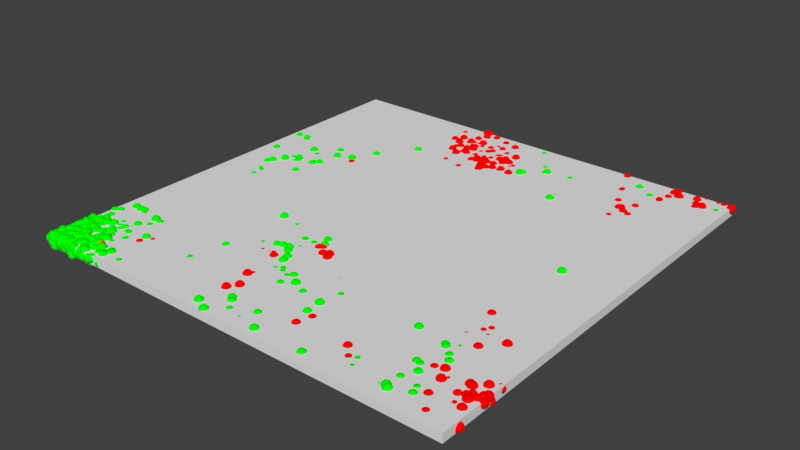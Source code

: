 # Source: LotkaVolterra_DiffusionLimited_Ex_24_6_3_2.blend  (saved by Blender 2.78.0; exported with 4.5.12 LTS)
import bpy
from mathutils import Matrix  # noqa: F401  (used for matrix-valued properties, if any)

bpy.ops.wm.read_factory_settings(use_empty=True)
scene = bpy.context.scene
scene.name = 'Scene'

# ---- collections
col_collection_1 = bpy.data.collections.new('Collection 1'); scene.collection.children.link(col_collection_1)

# ---- materials (node trees are filled in below, after node groups)
mat_mol_w_mat = bpy.data.materials.new('mol_W_mat')
mat_mol_w_mat.alpha_threshold = 0.0
mat_mol_w_mat.use_transparent_shadow = False
mat_mol_w_mat.diffuse_color = (0.0, 1.0, 0.0, 1.0)
mat_mol_w_mat.roughness = 0.5
mat_mol_s_mat = bpy.data.materials.new('mol_S_mat')
mat_mol_s_mat.alpha_threshold = 0.0
mat_mol_s_mat.use_transparent_shadow = False
mat_mol_s_mat.diffuse_color = (1.0, 0.0, 0.0, 1.0)
mat_mol_s_mat.roughness = 0.5

# ---- material node trees

# ---- world
world_world = bpy.data.worlds.new('World'); scene.world = world_world
world_world.color = (0.05088, 0.05088, 0.05088)
world_world.use_sun_shadow = False
world_world.sun_shadow_jitter_overblur = 0.0
world_world.cycles.sampling_method = 'MANUAL'

# ---- meshes
me_mol_w_pos = bpy.data.meshes.new('mol_W_pos')
me_mol_w_pos.from_pydata([(-0.1022, 0.156, 0.003452), (0.2393, 0.2312, 0.001293), (0.1859, 0.01628, 0.004697), (-0.192, -0.1701, 0.001712), (0.06526, -0.226, -0.003702), (0.008489, -0.1682, -0.001319), (-0.1082, -0.1207, -0.001939), (0.09189, -0.2389, 0.003399), (0.05333, -0.148, 0.001493), (-0.158, 0.07919, 0.0005634), (0.0303, 0.2466, -0.0003998), (0.04749, 0.1969, 0.00143), (0.06062, 0.2302, -0.0007653), (-0.1742, 0.05321, 0.001186), (-0.2178, 0.08219, -0.001094), (-0.1518, 0.0587, -0.003445), (-0.1077, -0.1891, 0.001463), (0.1684, 0.2192, 0.001996), (-0.1954, 0.07648, 0.004252), (-0.2092, 0.008627, -0.0033), (-0.2168, 0.006791, -0.003017), (-0.09834, -0.06969, 0.004775), (-0.1528, 0.08385, 0.0002911), (-0.1852, 0.06791, -0.00236), (-0.0758, -0.1219, 0.0008152), (0.01775, -0.2187, 0.002662), (0.05065, 0.1984, 0.004286), (-0.2204, 0.06588, -0.002178), (-0.1595, 0.07473, -0.003289), (-0.2198, 0.03061, -0.003674), (0.2014, -0.2401, -0.004675), (-0.1818, 0.1152, -0.001562), (-0.1708, 0.0959, 0.002813), (0.04925, -0.1721, 0.004635), (0.07827, 0.2023, 0.001558), (0.2002, -0.2241, 0.002506), (-0.1686, 0.1185, -0.003438), (-0.07513, -0.1743, -0.001214), (-0.07356, -0.1306, -0.001687), (-0.09733, -0.1052, -0.002219), (-0.05409, -0.1107, 0.0002636), (0.02297, -0.167, 0.002373), (-0.07611, -0.07353, 0.0009267), (-0.1855, 0.07089, 0.001334), (-0.1314, 0.1148, 0.003515), (0.1431, -0.146, 0.003916), (-0.2411, 0.09921, 0.0031), (-0.2189, 0.04086, 0.0001799), (-0.1928, 0.1118, -0.004268), (-0.001376, -0.1407, -0.0004492), (-0.1141, -0.1527, -3.197e-05), (-0.219, 0.09538, -0.004666), (-0.2336, 0.06862, -0.0004231), (-0.07118, -0.1209, -5.138e-05), (-0.2292, 0.09952, 0.002968), (0.2118, -0.2279, 0.0001206), (0.1928, -0.2035, -0.004768), (-0.1772, -0.008477, -0.004024), (-0.2147, 0.02878, -0.004863), (-0.2003, 0.04816, 0.001396), (-0.1905, 0.04347, 0.003257), (0.01647, -0.189, -0.0007553), (-0.2129, 0.08082, -0.002167), (0.1309, -0.217, -0.0006787), (-0.2041, 0.03696, 0.004971), (0.1709, -0.2315, 0.0004167), (-0.2156, 0.01987, 0.003333), (-0.1921, 0.04821, 0.004446), (0.1779, -0.2129, 0.001985), (0.1804, -0.2323, 0.004355), (0.04066, 0.21, 0.001229), (-0.2086, 0.002431, 0.001073), (-0.1625, 0.08097, 0.004094), (-0.2087, 0.09244, -0.001381), (-0.1327, 0.03992, -0.003175), (0.197, -0.2153, 0.001441), (-0.2253, 0.09523, 0.001761), (-0.2149, 0.01061, -0.002771), (0.1776, -0.2302, 0.004705), (0.1429, -0.2405, 0.0001295), (-0.2179, 0.009311, -0.003954), (0.01817, 0.2426, 0.00166), (-0.2216, 0.03245, -0.001724), (0.004723, -0.2447, -0.00165), (0.02965, 0.1808, 0.003002), (0.203, -0.1919, 0.0004684), (0.1882, -0.1782, -0.0001288), (-0.01505, -0.2191, 0.003197), (-0.0007538, -0.1752, -0.001073), (-0.2358, 0.05485, 0.003286), (-0.04089, -0.1491, -0.003712), (0.004223, -0.2348, -0.003945), (-0.1478, 0.1243, -0.004521), (-0.01872, -0.2154, 0.003655), (-0.1448, 0.0869, 0.004869), (-0.2172, -0.1684, -0.004351), (0.152, -0.1914, -0.002334), (-0.2223, -0.002332, -0.004951), (0.2106, -0.225, -0.004304), (-0.2244, -0.1947, 0.003155), (-0.2039, -0.01334, 0.001627), (-0.2227, -0.1716, -0.002568), (-0.1951, 0.02473, -0.004884), (-0.1909, 0.04507, 0.0002646), (-0.1712, 0.04795, 0.00339), (0.1742, -0.1873, 0.002658), (-0.1342, 0.09957, -0.004148), (-0.03499, -0.1674, -0.002308), (-0.006838, -0.2297, 0.00165), (-0.0271, -0.1762, -0.004306), (0.007898, -0.1605, 0.004616), (-0.004739, -0.1681, 0.002186), (-0.166, 0.0546, 0.003819), (-0.009361, -0.1547, 0.001301), (0.1796, -0.1501, -0.004396), (-0.09188, -0.1542, -0.001726), (0.1993, -0.172, -0.000182), (0.1793, -0.1614, -0.0006329), (-0.0697, -0.09586, 0.00012), (0.06118, 0.179, -0.002091), (-0.2225, -0.1651, -0.002957), (-0.2082, -0.1823, -0.004094), (-0.2163, -0.21, 0.003098), (-0.2014, -0.1779, 0.003414), (-0.03828, -0.2381, 0.0048), (0.009378, -0.1405, -0.001146), (-0.01887, -0.15, -0.003731), (-0.2124, 0.0254, 0.004197), (0.1739, -0.1884, 0.0009423), (-0.1993, -0.2172, 0.004144), (-0.1882, -0.1599, 0.002379), (-0.004455, -0.1447, -0.0002139), (-0.225, -0.1921, 0.0009735), (-0.00429, -0.1507, 0.003015), (-0.1811, -0.01395, 0.0004046), (-0.2264, -0.1815, -0.0009269), (-0.1956, -0.1592, 0.004842), (-0.2036, -0.001315, 0.001799), (-0.2086, -0.2032, -0.004259), (-0.2149, -0.1903, 0.0009087), (-0.2029, -0.1841, 0.0004538), (-0.2098, -0.1855, -0.004351), (-0.2128, -0.2014, 0.003826), (-0.2081, -0.1948, 0.001675), (-0.2075, -0.205, 0.00414), (-0.1991, -0.2077, -0.001235), (0.185, -0.1987, 0.003142), (-0.2074, -0.2134, -0.002327), (0.1785, -0.1884, 0.002173), (-0.2478, -0.1713, 0.002682), (0.03929, -0.2311, -0.004938), (-0.1183, 0.04794, -0.001133), (-0.2194, -0.185, 0.0001447), (-0.2131, -0.2015, 0.00255), (-0.2243, -0.2224, 0.004748), (-0.2199, -0.2104, -0.004374), (-0.2017, -0.2259, -0.000723), (-0.1984, -0.2281, 0.004858), (-0.1976, -0.1942, 0.001674), (-0.2028, -0.1852, -0.003174), (-0.1943, -0.1951, 0.001981), (-0.2107, -0.236, 0.003951), (-0.195, -0.1931, -0.003471), (-0.232, -0.1917, 0.002654), (-0.2238, -0.2105, -0.004673), (-0.2121, -0.2263, -0.003251), (-0.2051, -0.22, 0.00212), (-0.1997, -0.2179, -0.004983), (-0.194, -0.2013, 0.0003837), (-0.1997, -0.2225, 0.001323), (-0.2046, -0.2178, 0.003037), (-0.222, -0.1918, 0.00414), (-0.2066, -0.1905, 0.003099), (-0.2272, -0.2256, -0.002356), (-0.2218, -0.2058, -0.003564), (-0.2108, -0.2139, -0.001205), (-0.2076, -0.2181, 0.004172), (-0.2301, -0.2211, -0.0005804), (-0.004883, -0.1694, -0.003962), (-0.2388, -0.1892, 0.003955), (-0.2172, -0.1565, 0.001231), (-0.2092, -0.2479, -0.00109), (-0.203, -0.2096, 0.002193), (-0.212, -0.2108, -0.004698), (-0.2169, -0.1862, -0.002647), (-0.1975, -0.2415, -0.0007488), (-0.2282, -0.2173, -0.00332), (-0.2343, -0.2108, 0.003361), (-0.2203, -0.2199, -0.004323), (-0.231, -0.2034, -0.003057), (-0.03879, -0.2253, -0.0015), (-0.2272, -0.233, -0.0009261), (-0.2269, -0.2239, -0.0046), (-0.2368, -0.2026, 0.0006375), (-0.2149, -0.2237, -0.0001186), (-0.2301, -0.2377, -0.0008131), (-0.2031, -0.2321, 0.0006882), (-0.2288, -0.2199, -0.003462), (-0.2198, -0.2345, -0.0007699), (-0.2298, -0.2366, -0.004815), (-0.248, -0.2304, -0.0003055), (-0.2217, -0.2444, 0.0008044), (-0.2162, -0.2396, -0.001679), (-0.2235, -0.2249, -0.001127), (-0.2081, -0.2383, 0.004903), (-0.2138, -0.217, 0.0009745), (-0.2181, -0.2214, -0.004652), (-0.234, -0.2, 0.003704), (-0.2044, -0.2288, -0.003669), (-0.2374, -0.2239, -0.002473), (-0.2187, -0.1902, -0.0009396), (-0.2217, -0.1936, 0.003194), (-0.2375, -0.2092, -0.002841), (-0.2365, -0.2208, 0.002045), (-0.2273, -0.218, 0.00229), (-0.2398, -0.2248, -0.004972), (-0.2091, -0.2341, -0.003582), (-0.2095, -0.2273, 0.0006737), (-0.2197, -0.214, 0.0008147), (-0.2085, -0.2297, -0.004641), (-0.2132, -0.2208, 0.001467), (-0.2147, -0.2224, 0.001009), (-0.2023, -0.2151, 0.004014), (-0.2128, -0.2114, 0.00252), (-0.247, -0.2148, 0.002754), (-0.2357, -0.2375, -0.004197), (-0.2438, -0.2293, -0.0029), (-0.2288, -0.2017, 0.00183), (-0.237, -0.2265, 0.004895), (-0.2243, -0.2256, -0.002514), (-0.2435, -0.1787, -0.004159), (-0.2105, -0.2274, 0.003558), (-0.2459, -0.242, -0.00187), (-0.2214, -0.2391, -0.001727), (-0.2245, -0.2321, 0.0001873), (-0.2165, -0.2314, -0.002608), (-0.214, -0.23, 0.002234), (-0.241, -0.2227, -0.0005627), (-0.214, -0.228, 0.003528), (-0.2198, -0.2183, -0.004977), (-0.2188, -0.2202, -0.004159), (-0.2313, -0.2232, 0.002759), (-0.246, -0.2145, 0.004795), (-0.2224, -0.226, -0.004738), (-0.2279, -0.2481, -8.483e-05), (-0.2489, -0.2443, -0.004141), (-0.248, -0.247, -0.003111), (-0.2178, -0.2208, -0.0005285), (-0.2393, -0.2374, 0.002379), (-0.2146, -0.2472, 0.001241), (-0.2488, -0.2372, -0.001906), (-0.2151, -0.2288, -0.0001609), (-0.2283, -0.2114, -0.003384), (-0.212, -0.2316, 6.645e-06), (-0.2254, -0.2283, 0.001266), (-0.2392, -0.2364, -0.0006147), (-0.2363, -0.2326, 0.004784), (-0.2303, -0.216, 0.001576), (-0.2033, -0.2217, 0.00423), (-0.2081, -0.2349, -0.002863), (-0.2361, -0.2435, 0.004078), (-0.2249, -0.2257, 0.0002716), (-0.242, -0.1605, -0.0001142), (-0.2296, -0.1944, 0.00293), (-0.233, -0.2072, 0.003138), (-0.2359, -0.1946, -0.0005744), (-0.1742, -0.2347, -0.0006771), (-0.226, -0.2243, -0.001843), (-0.2487, -0.2171, 0.003445), (-0.2098, -0.2189, -0.0009746), (-0.2405, -0.215, 0.0005514), (-0.21, -0.247, -0.0008225), (-0.2419, -0.2352, 9.77e-05), (-0.2248, -0.2182, -0.000109), (-0.235, -0.2331, 0.003566), (-0.2494, -0.2384, 0.0001495), (-0.2237, -0.2347, 0.004661), (-0.2471, -0.2314, -0.003304), (-0.2364, -0.2143, -0.001563), (-0.2416, -0.2322, -0.002082), (-0.2288, -0.2284, 0.001988), (-0.2475, -0.2421, 0.002358), (-0.2434, -0.2293, -0.001617), (-0.2159, -0.2347, -0.001997), (-0.2244, -0.2281, 0.002895), (-0.214, -0.219, -0.0006231), (-0.2413, -0.2252, 0.00251), (-0.2348, -0.2311, 0.002846), (-0.2488, -0.2364, -0.0008405), (-0.2404, -0.2236, -0.0001762), (-0.2428, -0.2092, 0.004966), (-0.2481, -0.2191, 0.001753), (-0.2394, -0.2078, 0.00474), (-0.2141, -0.233, -0.002631), (-0.2402, -0.2331, -0.002908), (-0.2392, -0.2278, 0.001142), (-0.234, -0.2312, 0.00322), (-0.2497, -0.2311, -0.002061), (-0.2374, -0.2415, 0.0004637), (-0.2211, -0.2291, 0.003259), (-0.2484, -0.2083, 0.002798), (-0.1966, -0.2183, -0.002393), (-0.2204, -0.2269, 0.004436), (-0.2265, -0.2144, 0.002378), (-0.2499, -0.2213, -0.0002648), (-0.2309, -0.2107, 2.789e-06), (-0.2135, -0.2499, -0.004841), (-0.2482, -0.2368, 0.003169), (-0.2185, -0.2369, -0.002819), (-0.2088, -0.2281, 0.002927), (-0.1964, -0.2495, -0.0004384), (-0.2281, -0.1997, 0.001105), (-0.2398, -0.2134, 0.003697), (-0.2299, -0.2161, -0.001988), (-0.216, -0.208, -0.001379), (-0.2136, -0.2217, -0.00217), (-0.2177, -0.1834, 0.001081), (-0.2346, -0.245, 7.509e-05), (-0.2283, -0.2463, 0.002778), (-0.2353, -0.198, 0.004633), (-0.2198, -0.2438, 0.004746), (-0.2335, -0.2163, -0.002795), (-0.2165, -0.2371, 0.00313), (-0.2117, -0.2494, 0.003749), (-0.2345, -0.2365, 0.002317), (-0.2206, -0.2321, 0.004379), (-0.2028, -0.2421, 0.003969), (0.189, -0.1626, 0.00203), (-0.2281, -0.2339, 0.0004198), (-0.2355, -0.2407, -0.001694), (-0.2193, -0.2474, -0.003673), (-0.2018, -0.247, 0.002923), (-0.2089, -0.2192, 0.00253), (-0.2275, -0.2276, 0.001284), (-0.2436, -0.2081, 0.002726), (-0.2367, -0.1822, -0.001946), (-0.2232, -0.2414, -0.004044), (-0.2347, -0.2341, -0.003042), (-0.2058, -0.2346, -0.0044), (-0.245, -0.2364, -0.003645), (-0.2286, -0.227, -0.003502), (-0.2331, -0.2408, 2.271e-05), (-0.224, -0.2159, 0.001142), (-0.2154, -0.2363, 0.000429), (-0.1921, -0.2462, -0.004221), (-0.2426, -0.1952, -0.003734), (-0.2165, -0.2476, 0.0006633), (-0.2358, -0.2453, 0.004922), (-0.2195, -0.2118, -0.002671), (-0.2307, -0.2342, 0.004519), (-0.2494, -0.2437, 0.0003472), (-0.2348, -0.2159, 0.0043), (-0.2355, -0.2456, -0.0009518), (-0.2206, -0.241, 0.001849), (-0.2496, -0.2492, 0.002287), (-0.2261, -0.2379, -0.002013), (-0.2416, -0.2376, -0.001227), (-0.2057, -0.2417, 0.00235), (-0.2298, -0.2356, 0.002307), (-0.2445, -0.2357, -0.0006633), (-0.24, -0.2126, 0.0009325), (-0.2429, -0.2411, 0.003257), (-0.2234, -0.2343, 0.00442), (-0.232, -0.2054, 0.003082), (-0.237, -0.2177, -0.001827), (-0.2415, -0.25, -0.004128), (-0.2262, -0.2436, -0.003158), (-0.2255, -0.2464, 0.00316), (-0.2447, -0.2479, -0.0006054), (-0.2292, -0.2459, 0.001957), (-0.242, -0.2366, 0.0008735), (-0.2464, -0.2153, 0.0009513), (-0.2253, -0.2401, -0.001958), (-0.2202, -0.2491, 0.001702), (-0.2449, -0.2205, -0.0006994), (-0.2468, -0.2381, 0.004934), (-0.2245, -0.2258, -0.002081), (-0.2458, -0.2492, 0.003494), (-0.04775, -0.244, -0.001285), (-0.2325, -0.235, -0.004818), (-0.214, -0.2434, -0.004104), (-0.2448, -0.2206, 0.001164), (-0.2359, -0.2301, -0.002431), (-0.2404, -0.2462, -0.004234), (-0.2478, -0.2463, -0.004215), (-0.225, -0.2481, 0.004094), (-0.2263, -0.2136, -0.002761), (-0.1941, -0.2445, 3.568e-05), (-0.2407, -0.2057, -0.003198), (-0.241, -0.2375, -0.0005511), (-0.1961, -0.2423, -0.001963), (-0.2459, -0.2054, 0.001389), (-0.2405, -0.2403, 0.002725), (-0.2434, -0.2314, 0.001952), (-0.2326, -0.2462, 0.003945), (-0.2037, -0.2478, -0.001964), (-0.04721, -0.09112, 0.002104), (-0.02829, -0.07825, 0.003634), (-0.2468, -0.2486, -0.002698), (-0.2298, -0.2324, 0.001016), (-0.2464, -0.2306, -0.002704), (-0.2499, -0.2437, 0.0004072), (-0.2318, -0.2475, -0.002606), (-0.2034, -0.2192, 0.004008), (-0.2468, -0.2382, 0.003735), (-0.2468, -0.2474, 0.002217), (-0.2214, -0.2489, 0.002034), (-0.2461, -0.2111, -0.002082), (-0.2232, -0.2141, 0.003174), (-0.2436, -0.2435, 0.004095), (-0.242, -0.2469, -0.001719), (-0.2483, -0.2358, 0.003477), (-0.2331, -0.224, 0.0004824), (-0.2462, -0.2318, -0.003782), (-0.2479, -0.2435, -0.0004405), (-0.2265, -0.2482, -0.002654), (-0.2358, -0.2271, 0.001554), (-0.2459, -0.2475, -0.003187), (-0.2248, -0.2109, 0.00348), (-0.2398, -0.2407, 0.002857), (-0.2309, -0.2383, 0.003061), (-0.2313, -0.2096, 0.003805), (-0.2346, -0.2395, -2.115e-05), (-0.2149, -0.2393, -0.003955), (-0.2361, -0.2469, -0.004537), (-0.2299, -0.2039, -0.002996), (-0.2353, -0.2485, 0.003689), (-0.2298, -0.2297, 0.002346), (-0.2485, -0.239, 0.00191), (-0.2296, -0.2446, -0.002141), (-0.2478, -0.2339, -0.002049), (-0.2423, -0.2271, -0.0008216), (-0.1925, -0.2175, 0.001259), (-0.2384, -0.212, 0.003461), (-0.2306, -0.2189, -0.0005375), (-0.2404, -0.2427, -0.001473), (-0.2451, -0.1905, 0.0006838), (-0.2249, -0.211, -0.004021), (-0.2468, -0.2437, -0.002592), (-0.2474, -0.2367, 0.003699), (-0.2428, -0.2332, -0.0001949), (-0.2167, -0.25, 0.001389), (-0.2452, -0.2422, 0.0002021), (-0.2298, -0.2445, 0.004909), (-0.2415, -0.2378, -0.004843), (-0.2286, -0.2462, 0.001968), (-0.218, -0.2199, -0.004434), (-0.2291, -0.239, 0.003778), (-0.2292, -0.1904, 0.0005596), (-0.2218, -0.2353, -0.000901), (-0.2478, -0.2345, -0.004624), (-0.2009, -0.2459, 0.004), (-0.2198, -0.2301, -0.003742), (-0.2149, -0.2457, 0.004025), (-0.2446, -0.2483, -0.003009), (-0.2484, -0.2201, -0.0002987), (-0.2282, -0.2417, -0.0005226), (-0.2428, -0.2435, 0.003167), (-0.2402, -0.2265, 0.004169), (-0.2305, -0.2385, -0.004177), (-0.2349, -0.2405, -0.004744), (-0.2324, -0.2395, -0.0005781), (-0.248, -0.2485, -0.0001954), (-0.2402, -0.2288, -0.001694), (-0.2132, -0.2431, 0.0005235), (-0.2493, -0.2437, 0.002884), (-0.2345, -0.2353, 0.004686), (-0.2457, -0.2385, 0.002306), (-0.2478, -0.2423, -0.001129), (-0.2353, -0.1983, -0.004606), (-0.2434, -0.2142, -0.004283), (-0.2073, -0.2408, -0.002368), (-0.2387, -0.2386, -0.004668), (-0.2497, -0.2427, 0.003375), (-0.2397, -0.229, 0.001071), (-0.239, -0.2469, -7.078e-05), (-0.2174, -0.2062, 0.00185), (-0.2405, -0.2388, -0.001376), (-0.2472, -0.2455, -0.004518), (-0.2176, -0.242, 0.003827), (-0.2405, -0.2438, 0.004452), (-0.2124, -0.239, 0.002989), (-0.2456, -0.2496, 1.705e-05), (-0.2412, -0.2003, 0.001177), (-0.2154, -0.1961, -5.504e-05), (-0.2389, -0.2151, -0.001404), (-0.2429, -0.2359, 5.454e-05), (-0.2244, -0.2386, 0.0007418), (-0.245, -0.2293, 0.004855), (-0.2371, -0.2268, 0.002871), (-0.2282, -0.2301, 0.004264), (-0.243, -0.2258, -0.003438), (-0.2425, -0.2479, 0.002745), (-0.2415, -0.2373, -0.00332), (-0.2469, -0.223, 0.001161), (-0.2407, -0.2258, -0.0008943), (-0.2465, -0.2081, 0.004984), (-0.2105, -0.2473, -0.00278), (-0.2457, -0.225, -0.001354), (-0.2433, -0.2021, -0.004334), (-0.2387, -0.2403, 0.0008051), (-0.2243, -0.2348, -0.00299), (-0.2402, -0.2299, -0.0003263), (-0.247, -0.2137, 0.0003481), (-0.2357, -0.2456, -0.0002934), (-0.2271, -0.2234, 0.004577), (-0.2158, -0.2356, -0.0005585), (-0.25, -0.228, 0.0002175), (-0.2394, -0.2236, 0.001956), (-0.2289, -0.2242, 0.00164), (-0.2433, -0.2438, 0.004195), (-0.2447, -0.2366, 0.004454), (-0.2495, -0.2303, -0.0003364), (-0.2467, -0.2449, -0.002361), (-0.2367, -0.2482, -0.0003899), (-0.2196, -0.2288, -5.355e-05), (-0.1867, -0.2053, 0.001857), (-0.2496, -0.2212, 0.002435), (-0.2177, -0.2429, -0.004643), (-0.2411, -0.2141, -0.003558), (-0.2371, -0.1975, -0.0005588), (-0.2373, -0.2352, -0.0008373), (-0.2457, -0.2449, -0.001407), (-0.2479, -0.2476, 0.00468), (-0.2484, -0.2334, -0.003335), (-0.2118, -0.2216, 0.001412), (-0.2066, -0.2461, -0.00377), (-0.2365, -0.2117, 0.003859), (-0.2477, -0.2275, 0.003121), (-0.2413, -0.2403, -0.00465), (-0.2381, -0.2233, -0.002489), (-0.2425, -0.2322, 0.0001919), (-0.2317, -0.2386, -0.002757), (-0.2498, -0.2433, -0.001509), (-0.2359, -0.2482, 0.002652), (-0.2471, -0.2389, -0.001251), (-0.2305, -0.2177, -0.00488), (-0.2148, -0.2498, -0.00266), (-0.2175, -0.2431, -0.002508), (-0.2366, -0.242, -0.002955), (-0.2389, -0.2465, -0.0003023), (-0.2298, -0.2338, -0.002263), (-0.2393, -0.1898, 0.001096), (-0.2134, -0.2029, -0.002432), (-0.239, -0.2468, 0.0004228), (-0.2422, -0.2039, 0.001616), (-0.247, -0.2103, -0.0005927), (-0.2403, -0.2455, -0.001781), (-0.223, -0.2349, 0.0004736), (-0.2394, -0.243, 0.003189), (-0.2207, -0.2393, 0.0003534), (-0.2227, -0.2292, -0.004252), (-0.2438, -0.2233, 0.002437), (-0.2382, -0.1973, 0.001406), (-0.2499, -0.2345, 0.004564), (-0.2441, -0.2446, -0.0007255), (-0.228, -0.2332, -0.003414), (-0.2454, -0.2374, 0.0003053), (-0.2, -0.2346, -0.001105), (-0.2161, -0.233, -0.0002567), (-0.2228, -0.2427, 0.004604), (-0.227, -0.236, -0.0041), (-0.2462, -0.2149, -0.004816), (-0.1748, -0.2246, -0.001177), (-0.2368, -0.2405, 0.004665), (-0.2485, -0.2029, -0.003383), (-0.2417, -0.21, 0.0009942), (-0.2298, -0.2277, 0.00297), (-0.2407, -0.2156, 0.001278), (-0.2243, -0.2374, -0.003804), (-0.2358, -0.2329, -0.002819), (-0.2498, -0.2433, -0.004954), (-0.2278, -0.183, -0.001334), (-0.1946, -0.2317, -0.002866), (-0.2273, -0.241, -0.001145), (-0.2188, -0.2371, 0.000432), (-0.2188, -0.2487, -0.002641), (-0.2307, -0.2364, -0.001214), (-0.2454, -0.2471, -0.00121), (-0.2376, -0.2386, 0.0007881), (-0.197, -0.2465, 0.004947), (-0.2434, -0.2171, 0.002294), (-0.2489, -0.2076, -0.00228), (-0.2382, -0.1812, -0.003686), (-0.2323, -0.2226, -0.003284), (-0.2329, -0.2443, 0.003559), (-0.2481, -0.2409, 0.002548), (-0.2475, -0.2465, -0.004564), (-0.2041, -0.2422, -0.002367), (-0.2441, -0.2194, -0.002991), (-0.2381, -0.2131, -0.004517), (-0.2304, -0.2381, 0.0002891), (-0.2484, -0.2411, -0.0003547), (-0.2405, -0.2243, 0.004476), (-0.2401, -0.2136, -0.004844), (-0.2346, -0.237, -0.004088), (-0.2366, -0.2297, -0.001601), (-0.2403, -0.2434, -0.00233), (-0.2443, -0.2324, 0.003321), (-0.2497, -0.2409, -0.002184), (-0.245, -0.228, -0.002943), (-0.2353, -0.2483, -0.001953), (-0.2481, -0.2407, -0.004886), (-0.2401, -0.2278, -0.002153), (-0.2429, -0.2275, -0.0046), (-0.2462, -0.247, -0.001387), (-0.2428, -0.2441, 0.001748), (-0.2404, -0.2388, 0.00323), (-0.2434, -0.2314, -0.00436), (-0.2412, -0.2473, -0.002269), (-0.2394, -0.2404, 0.004659), (-0.228, -0.2208, 0.004409), (-0.2475, -0.2373, -0.002866), (-0.2481, -0.2459, -0.002469), (-0.2393, -0.2247, -0.003841), (-0.2349, -0.2413, 0.003663), (-0.2328, -0.2493, 0.0006705), (-0.2365, -0.2419, 0.001006), (-0.2443, -0.2452, -0.0001136), (-0.2454, -0.246, 0.003611), (-0.2407, -0.2193, 0.00275), (-0.06776, -0.1031, 0.0001412), (-0.2281, -0.2452, -0.002841), (-0.235, -0.2485, 0.003882), (-0.2423, -0.2442, -0.002326), (-0.2321, -0.2227, -0.001968), (-0.2377, -0.1939, 0.003029), (-0.2371, -0.208, -0.003731), (-0.2174, -0.2363, 0.002875), (-0.2457, -0.2033, 0.003395), (-0.197, -0.246, 0.004334), (-0.2033, -0.2461, -0.001363), (-0.1997, -0.2411, 0.001381), (-0.2492, -0.2, 0.003179), (-0.2367, -0.1906, 0.002637), (-0.1958, -0.243, -0.001967), (-0.219, -0.2339, -0.001702), (-0.2107, -0.2402, 0.001036), (-0.2429, -0.1975, 0.003329), (-0.09958, -0.15, 0.002424), (-0.2157, 0.01395, -0.00445), (-0.2126, -0.2403, -0.001227), (-0.2261, -0.1924, -0.002844), (-0.1838, -0.2399, 0.002332), (-0.1745, -0.2415, -0.001659), (-0.02373, -0.2452, 0.004363), (-0.24, -0.2119, -0.004432), (-0.24, -0.2188, -0.003701), (-0.1958, -0.2461, 0.003106), (-0.132, 0.1155, 0.002877), (-0.2077, -0.2407, -0.0004367), (-0.2499, -0.1977, 0.003994), (-0.1867, -0.25, 0.0009127), (-0.2017, -0.2336, 0.003044), (-0.186, -0.2462, -0.004015), (-0.2048, -0.2414, 0.002064), (-0.2406, -0.1817, 0.002804), (0.03461, -0.239, 0.004176), (-0.02356, -0.1508, -0.001838), (-0.1858, -0.2365, -0.004537), (-0.2049, -0.228, 0.001075), (-0.1835, -0.2484, 0.001594), (-0.2033, -0.2401, -0.00162), (-0.1786, -0.2404, -0.0006322), (-0.2462, -0.1966, 0.0001789), (0.1499, 0.2307, 0.003028), (0.02417, 0.1995, -0.0005333), (-0.1129, 0.09227, -0.001533), (0.09042, 0.177, -0.004992), (-0.1722, 0.02194, 0.002997), (-0.2308, -0.1975, 0.0007485), (-0.2394, -0.1815, 5.196e-05), (-0.008258, -0.2304, -0.004835), (-0.2307, -0.1758, -0.001073), (0.01031, -0.2339, 0.0005042), (-0.2003, -0.2437, 0.001677), (0.02788, 0.1775, 0.004795), (-0.2241, -0.2123, -0.001653), (-0.2443, -0.1765, -0.003018), (-0.2497, -0.1626, -0.001915), (-0.2213, -0.1747, -0.003612), (-0.1404, 0.0271, -0.003647), (-0.1759, -0.2402, 0.004311), (-0.01862, -0.1511, 0.001168), (-0.1394, 0.009608, -0.002792), (-0.1864, -0.2351, 0.001732), (-0.1621, -0.2347, -0.0007148), (-0.1925, -0.2379, 0.00419), (-0.1554, -0.2376, 0.001528), (-0.1748, -0.2463, -0.001994), (0.195, -0.1705, 0.00294), (0.1883, -0.1464, 0.0005646), (-0.02907, -0.1509, 0.0007132), (-0.1134, 0.09357, -0.0001696), (-0.2423, -0.1937, 0.003363), (-0.1812, -0.2393, -0.003179), (0.02687, 0.1865, -0.003901), (-0.172, -0.1905, 0.003814), (-0.1358, 0.127, -0.001185), (-0.1778, -0.2369, 0.002884), (-0.1874, -0.2324, 0.004855), (0.08923, 0.1442, 0.00436), (-0.2426, -0.1674, 0.002453), (-0.1349, 0.08258, -0.0009108), (-0.2409, -0.1677, 0.001417), (0.1794, -0.1547, 0.002674), (0.02958, -0.1873, -0.0006211), (0.05029, -0.1891, 0.00354), (-0.03232, -0.1369, 0.004498), (-0.2351, -0.1529, 0.003774), (-0.022, -0.1474, 0.001701), (-0.1769, -0.2297, 0.00255), (-0.04233, -0.1203, 0.003825), (0.09414, 0.1633, -0.00375), (0.1339, -0.2201, -0.001073), (0.1373, -0.2264, 0.0007267), (0.05082, -0.1904, -0.004729), (-0.2216, -0.1532, 0.003691), (-0.03461, -0.1289, 0.004265), (-0.04818, -0.1188, -0.0002717), (-0.04009, -0.1057, 0.0005593), (-0.03525, -0.09101, 0.001716), (-0.1729, -0.2323, 0.003425), (-0.05923, -0.1149, -0.00173), (-0.2381, -0.1493, 0.001103), (-0.0463, -0.1148, 0.004698), (-0.2306, -0.1482, -0.00214), (-0.05408, -0.1148, 0.004057), (-0.0606, -0.117, 0.003416), (0.1973, -0.1707, -0.000619), (-0.2261, -0.1542, 0.004169), (0.04519, -0.2333, -0.001072), (0.02458, 0.1692, 0.0001262), (-0.03671, -0.1415, -0.0001899), (0.1769, -0.1521, 0.002658), (0.1336, -0.2153, 0.001078), (-0.04412, -0.1067, -0.00464), (-0.03309, -0.09065, -0.0007588), (-0.03473, -0.09283, -0.004103), (-0.02333, -0.08858, 0.003986)], [], [])
me_mol_w_pos.use_remesh_preserve_volume = False
me_mol_w_pos.use_remesh_preserve_attributes = False
me_mol_w_pos.use_mirror_vertex_groups = False
me_mol_w_pos.update()
me_mol_w_shape = bpy.data.meshes.new('mol_W_shape')
me_mol_w_shape.from_pydata([(0.0, 0.0, -0.005), (0.003618, -0.002629, -0.002236), (-0.001382, -0.004253, -0.002236), (-0.004472, 0.0, -0.002236), (-0.001382, 0.004253, -0.002236), (0.003618, 0.002629, -0.002236), (0.001382, -0.004253, 0.002236), (-0.003618, -0.002629, 0.002236), (-0.003618, 0.002629, 0.002236), (0.001382, 0.004253, 0.002236), (0.004472, 0.0, 0.002236), (0.0, 0.0, 0.005), (-0.0008123, -0.0025, -0.004253), (0.002127, -0.001545, -0.004253), (0.001314, -0.004045, -0.002629), (0.002127, 0.001545, -0.004253), (0.004253, 0.0, -0.002629), (-0.002629, 0.0, -0.004253), (-0.003441, -0.0025, -0.002629), (-0.0008123, 0.0025, -0.004253), (-0.003441, 0.0025, -0.002629), (0.001314, 0.004045, -0.002629), (0.004755, 0.001545, 0.0), (0.004755, -0.001545, 0.0), (0.002939, -0.004045, 0.0), (0.0, -0.005, 0.0), (-0.002939, -0.004045, 0.0), (-0.004755, -0.001545, 0.0), (-0.004755, 0.001545, 0.0), (-0.002939, 0.004045, 0.0), (0.0, 0.005, 0.0), (0.002939, 0.004045, 0.0), (0.003441, -0.0025, 0.002629), (-0.001314, -0.004045, 0.002629), (-0.004253, 0.0, 0.002629), (-0.001314, 0.004045, 0.002629), (0.003441, 0.0025, 0.002629), (0.002629, 0.0, 0.004253), (0.0008123, -0.0025, 0.004253), (-0.002127, -0.001545, 0.004253), (-0.002127, 0.001545, 0.004253), (0.0008123, 0.0025, 0.004253)], [], [(14, 2, 12), (12, 13, 14), (1, 14, 13), (12, 0, 13), (16, 1, 13), (13, 15, 16), (5, 16, 15), (13, 0, 15), (18, 3, 17), (17, 12, 18), (2, 18, 12), (17, 0, 12), (20, 4, 19), (19, 17, 20), (3, 20, 17), (19, 0, 17), (21, 5, 15), (15, 19, 21), (4, 21, 19), (15, 0, 19), (23, 1, 16), (16, 22, 23), (10, 23, 22), (22, 16, 5), (25, 2, 14), (14, 24, 25), (6, 25, 24), (24, 14, 1), (27, 3, 18), (18, 26, 27), (7, 27, 26), (26, 18, 2), (29, 4, 20), (20, 28, 29), (8, 29, 28), (28, 20, 3), (31, 5, 21), (21, 30, 31), (9, 31, 30), (30, 21, 4), (32, 6, 24), (24, 23, 32), (10, 32, 23), (23, 24, 1), (33, 7, 26), (26, 25, 33), (6, 33, 25), (25, 26, 2), (34, 8, 28), (28, 27, 34), (7, 34, 27), (27, 28, 3), (35, 9, 30), (30, 29, 35), (8, 35, 29), (29, 30, 4), (36, 10, 22), (22, 31, 36), (9, 36, 31), (31, 22, 5), (38, 6, 32), (32, 37, 38), (11, 38, 37), (37, 32, 10), (39, 7, 33), (33, 38, 39), (11, 39, 38), (38, 33, 6), (40, 8, 34), (34, 39, 40), (11, 40, 39), (39, 34, 7), (41, 9, 35), (35, 40, 41), (11, 41, 40), (40, 35, 8), (37, 10, 36), (36, 41, 37), (11, 37, 41), (41, 36, 9)])
me_mol_w_shape.materials.append(mat_mol_w_mat)
me_mol_w_shape.use_remesh_preserve_volume = False
me_mol_w_shape.use_remesh_preserve_attributes = False
me_mol_w_shape.use_mirror_vertex_groups = False
me_mol_w_shape.update()
me_mol_s_pos = bpy.data.meshes.new('mol_S_pos')
me_mol_s_pos.from_pydata([(-0.002746, 0.2359, -0.001723), (0.1679, 0.2483, -0.003045), (-0.03855, 0.1502, 0.001559), (-0.0583, 0.2173, 0.0008169), (-0.05934, 0.1855, -0.001209), (-0.1713, -0.02899, -0.003833), (-0.03666, -0.2064, 0.004687), (-0.1715, -0.1997, 0.001857), (0.03146, -0.1269, 0.0002921), (-0.02974, -0.196, 0.004789), (-0.04432, -0.1637, -0.003976), (-0.0477, -0.1428, -0.0008251), (0.1826, -0.1238, -0.004272), (-0.1679, -0.1767, -0.001346), (0.1819, -0.1233, -0.002143), (-0.05455, 0.2065, -0.003058), (-0.005517, 0.1879, -0.00486), (0.1531, -0.1408, -0.001618), (0.2345, -0.1997, -0.003944), (0.1988, -0.08823, -0.0006269), (-0.05371, 0.2196, 0.004647), (0.2457, -0.2322, -0.003679), (0.2257, -0.188, 0.0004385), (-0.1155, 0.07153, -0.001304), (0.2219, -0.1867, -0.004994), (0.1886, 0.248, 0.002164), (-0.06201, 0.2393, 0.003652), (-0.1401, 0.08101, 0.002021), (-0.1943, -0.2284, 0.002897), (0.233, -0.213, 0.0008781), (-0.05681, -0.1318, 0.0003392), (0.1483, 0.1871, 0.002187), (-0.009211, 0.1943, 0.001242), (-0.06194, 0.2448, -0.004472), (-0.0006321, 0.1659, -0.001453), (0.1353, 0.1508, -0.000213), (-0.03482, 0.2247, 0.0007976), (0.228, -0.2032, 0.001314), (-0.03769, 0.1843, 7.95e-05), (-0.07963, 0.1869, -0.001827), (-0.03962, -0.1268, 0.0002675), (-0.004485, 0.1959, -0.001944), (-0.06423, 0.1964, -0.003663), (0.2301, -0.1828, 0.0001426), (0.229, -0.1772, -0.003097), (-0.01933, 0.2032, 0.001225), (0.2158, 0.2338, -0.0005154), (-0.0541, 0.1912, -0.001149), (-0.09218, 0.2357, 0.001288), (-0.02143, -0.135, -0.001129), (-0.008319, 0.206, -2.503e-05), (-0.03523, 0.1921, -0.003548), (0.2443, -0.2304, -0.003825), (-0.07132, 0.2493, -0.002417), (-0.1758, -0.1847, -0.001872), (0.1812, 0.2171, 0.002476), (0.1315, 0.2159, -0.001822), (-0.067, 0.24, 0.0005034), (0.05878, -0.2412, -0.003024), (-0.04676, -0.1354, 0.003531), (0.2197, 0.2499, 0.0006025), (0.248, -0.1885, 0.003678), (0.1694, 0.2437, -0.004094), (-0.05113, 0.2442, 0.002859), (-0.06695, 0.2283, 0.003227), (0.1752, 0.164, -0.003404), (-0.02115, 0.2034, -0.001281), (-0.01707, 0.2122, -0.00449), (-0.03343, 0.1763, 0.001098), (-0.02603, 0.1727, -0.004678), (0.0003945, 0.2072, -0.00408), (0.206, -0.1954, 0.004624), (0.1933, 0.2354, 0.00326), (-0.0524, 0.2477, -0.002249), (-0.1675, -0.2239, -0.004986), (-0.0313, 0.1901, 0.000963), (-0.03784, 0.1737, 0.002682), (0.1232, -0.2002, -0.001633), (-0.03384, 0.2096, -0.00482), (-0.1966, 0.1366, -0.003323), (-0.04558, 0.1882, -0.004897), (0.209, -0.1897, 0.0005599), (-0.05706, 0.2021, 0.003618), (0.2466, -0.17, 0.0003796), (-0.01862, -0.06858, -0.001728), (-0.03888, -0.1883, -0.0001325), (0.128, 0.2281, -0.003162), (-0.03948, 0.2157, 0.00211), (0.1996, -0.1817, 0.004063), (-0.06844, 0.2154, 0.004227), (-0.0339, 0.1876, -0.001838), (0.2127, 0.2419, 0.003843), (0.1659, 0.1556, -0.004679), (-0.04185, 0.1556, -0.001278), (-0.04288, 0.2037, -0.003641), (-0.04084, 0.2226, -0.000551), (0.2349, -0.1997, 0.004062), (-0.02706, 0.1773, -0.002405), (-0.01544, 0.2142, 0.001427), (0.2495, -0.2296, -0.001406), (0.1954, -0.1411, -0.00101), (0.1589, 0.1749, 0.002975), (-0.03129, 0.2033, -0.003948), (0.2443, -0.1957, -0.004671), (0.05576, -0.2088, 0.00313), (-0.03908, 0.2086, -0.00353), (-0.02249, 0.2206, -0.002342), (-0.0592, 0.1944, 0.004956), (0.1725, 0.164, 0.002069), (-0.03896, 0.1764, -0.003666), (-0.04597, 0.2151, -0.004561), (0.1878, 0.2007, -0.002746), (0.0004776, 0.2093, 0.004427), (-0.0486, 0.167, -0.003698), (0.2351, -0.2109, -0.002847), (-0.06418, 0.2402, -0.004948), (0.1817, 0.2148, 0.00168), (-0.01219, 0.1941, 0.003301), (0.2245, 0.2289, 0.004959), (0.1531, 0.2066, -0.002779), (-0.01539, 0.2024, -0.004095), (-0.05008, 0.2127, 0.001203), (-0.05839, 0.1906, 0.00265), (0.1061, -0.2018, -0.001651), (-0.07682, 0.209, -0.001959), (-0.03757, 0.1842, 0.0014), (0.1883, -0.1153, -0.002566), (-0.001636, 0.217, 0.000526), (-0.06667, 0.1926, -0.002963), (-0.07082, 0.1979, 0.003177), (-0.06927, 0.2452, 0.0006273), (0.1855, 0.2292, 0.002403), (-0.03372, 0.2388, 0.002351), (-0.01052, 0.1798, 0.00328), (0.2097, 0.2276, -0.004987), (0.1374, 0.2131, 0.001669), (-0.0227, 0.1918, 0.001537), (-0.007091, 0.1923, 0.002693), (-0.04942, 0.1994, -0.00264), (0.115, -0.207, 0.003326), (0.2365, -0.1939, 0.002102), (0.1886, -0.1132, 0.001178), (-0.01735, 0.2339, 0.003526), (0.004335, 0.1711, 0.002324), (0.1654, 0.1706, -0.004844), (-0.01465, -0.09613, -0.0044), (-0.06028, 0.2237, 0.0003875), (-0.01294, -0.1019, 0.003766), (-0.05905, 0.2224, -0.002275), (0.1259, -0.2183, 0.001604), (0.2497, -0.1971, 0.002881), (-0.004843, 0.1941, 0.0003735), (-0.05472, 0.2133, -0.003522), (-0.003838, 0.1882, 0.003097), (-0.06928, 0.2083, -0.00138), (-0.05835, -0.1388, -0.004905), (0.05545, -0.2283, -0.002279), (0.1199, -0.2178, -7.327e-05), (0.2378, -0.2052, 0.0001964), (-0.01767, 0.2234, -0.001506), (-0.02086, 0.2025, 0.0009708), (-0.05572, 0.2061, 0.003432), (-0.02483, 0.182, 0.00437), (-0.06006, 0.1855, 0.001584), (-0.07119, 0.2137, -0.002226), (-0.02964, 0.185, -0.002061), (0.1678, 0.1513, -0.002378), (0.1758, 0.1674, -0.003163), (-0.03378, 0.1809, 0.003577), (0.1747, 0.1685, -0.004539), (-0.06862, 0.2487, 0.00395), (0.0004368, 0.1852, -0.002836), (0.2178, -0.2419, -0.004829), (0.1939, -0.1158, -0.002112), (-0.03979, -0.1768, 0.004776), (0.2418, -0.215, 0.003816), (0.2312, -0.2224, -0.00106), (-0.00361, 0.1835, -0.001379), (-0.03073, 0.1701, -0.004997), (0.2245, -0.2112, -0.004705), (0.2007, -0.1377, 0.003379), (-0.01687, 0.2043, 0.0008586), (0.1901, -0.184, 0.001901), (-0.07422, 0.1941, 0.002138), (0.01764, 0.1694, 0.004018), (-0.05265, 0.1986, 0.00432), (-0.06131, 0.178, -0.001265), (-0.07259, 0.2257, -0.003323), (0.1781, -0.08655, 0.003014), (0.1579, 0.172, 0.003967), (0.1654, 0.1671, 0.003103), (0.2472, -0.1852, -0.003092), (-0.0643, 0.2492, 0.003402), (0.222, -0.2352, 0.001697), (0.1925, -0.1067, 0.001325), (-0.005085, 0.1702, 0.003088), (0.2438, -0.1977, 0.003825), (0.2341, -0.2166, -0.000159), (0.005301, 0.1723, 0.004076), (-0.08903, 0.211, 0.003336), (0.2275, -0.2016, 0.002618), (-0.02172, 0.2174, -0.002688), (-0.06493, 0.2152, -0.001533), (-0.07844, 0.2055, 0.004968), (-0.05322, 0.1855, 0.003525), (-0.06071, 0.2382, 0.00201), (0.1827, 0.1739, 8.942e-05), (0.1578, 0.1771, 0.0003704), (-0.01978, 0.1797, 0.003449), (-0.02607, 0.1761, 0.004286), (-0.03893, 0.1911, -0.003649), (0.225, -0.2195, -0.001902), (0.1911, 0.2381, 0.001286), (0.1959, -0.1173, 0.0004361), (-0.03528, 0.2045, 0.002221), (-0.05707, 0.2177, -0.0004837), (0.2379, -0.1945, 0.0014), (0.1576, 0.1512, 0.001269), (0.2232, 0.2474, -0.001701), (0.002198, 0.1929, 0.004291), (0.1674, 0.1858, 0.0007427), (0.007808, 0.1847, 0.0005688), (-0.02675, 0.2213, 0.002598), (0.1576, 0.1731, 0.0001361), (0.2323, -0.1931, -0.001855), (-0.03912, 0.1771, -0.002141), (0.2407, -0.1777, 0.004538), (-0.06512, 0.2161, 0.001913), (0.1685, 0.1591, -0.0001008), (-0.01469, 0.1973, -0.003694), (-0.02413, 0.1892, -0.002677), (0.2337, -0.2252, -0.003131), (0.1948, 0.2367, 0.003968), (0.2177, -0.1193, 0.004386), (0.137, 0.216, 0.001308), (0.1388, 0.2287, -0.004286), (-0.04216, 0.188, 0.00154), (-0.06188, 0.2265, -0.0002114), (0.2382, -0.204, 0.002685), (-0.01499, 0.1791, -0.001754), (0.2466, -0.1927, 0.004563), (0.168, 0.1625, -0.0002956), (0.2399, 0.2488, 0.001491), (0.234, 0.249, 0.0008838), (0.2201, 0.2399, -0.004172), (-0.0006905, 0.1917, 0.001456), (0.1691, 0.1864, 0.002431), (0.0116, 0.1702, -0.0009483), (-0.03126, 0.1734, -0.004744), (-0.03118, 0.175, 0.002971), (-0.03216, 0.2089, 0.002289), (0.1643, 0.1773, -0.003127), (-0.03443, 0.1784, 0.003188), (0.242, -0.1904, -0.002481), (-0.07471, 0.2079, -0.001078), (0.1701, 0.1716, -0.003138), (0.1405, 0.2211, -0.003142), (0.25, 0.2458, 0.004219), (-0.02199, 0.1699, 0.001673), (-0.06133, 0.1564, 0.001265), (-0.005025, 0.1909, 0.004092), (0.2054, -0.1925, -0.003818), (-0.0183, 0.1822, -0.00273), (-0.02004, 0.1682, 0.0007455), (-0.06856, 0.2132, 0.002162), (-0.00484, 0.1697, 0.004094), (-0.1529, -0.1994, -0.003934), (-0.1618, -0.1929, -0.001223), (-0.04628, 0.2002, 0.0002216), (-0.05212, -0.1307, 0.0008315), (0.1804, -0.08603, -0.0007176), (-0.08641, 0.2219, 0.0003255), (-0.005871, -0.1, 0.004936), (-0.03788, -0.1716, 0.0008114), (0.1797, -0.1263, 0.0004071), (0.2393, -0.204, 0.004753), (-0.0736, 0.1859, 0.003425), (-0.06229, 0.1772, 0.004289), (-0.06397, 0.1605, -0.002268), (-0.007016, 0.1999, 0.003251), (0.2026, -0.1784, -0.002041), (0.2098, -0.2166, 0.002713), (-0.0269, 0.1762, 0.004334), (-0.06739, 0.2242, -0.001017), (0.06079, -0.1923, -0.004656), (0.002698, 0.1603, -0.002323), (-0.1642, -0.1888, 0.0008959), (-0.04276, 0.2, 0.0008661), (-0.06445, -0.1327, 0.0005179), (0.1715, -0.086, -0.00186), (-0.0818, 0.2189, 0.004263), (-0.003829, -0.1053, 0.004705), (-0.03897, -0.1849, -0.003234), (0.1904, -0.121, -0.0003875), (-0.02163, -0.09251, 0.002872), (0.2326, -0.1954, 0.00045), (-0.07265, 0.1845, 0.004483), (-0.005904, 0.191, 0.001059), (-0.003775, 0.196, 0.001999), (-0.07391, 0.1809, -0.0006843), (0.009993, 0.1891, 0.001301), (0.1291, 0.236, -0.003128), (0.1882, 0.2415, 0.004788), (0.2183, 0.2253, 0.00246), (-0.04107, 0.1732, -0.0003995), (-0.0226, 0.2056, -0.003288), (-0.1881, 0.1309, -0.003497), (-0.06244, 0.2097, 0.0008949), (-0.008375, -0.0841, -0.003746), (-0.03642, 0.2134, -0.0001122), (-0.01019, 0.1961, 0.002866), (-0.005415, 0.2152, -0.001655), (-0.02951, 0.1802, -0.002215), (0.2003, -0.1846, -0.004644), (-0.01878, 0.1699, 0.002994), (-0.01897, 0.1778, 0.00367), (0.2314, -0.1874, 0.004924), (0.209, -0.1727, -0.004606), (0.06202, -0.1937, -0.0004502), (-0.02486, -0.09462, 0.003017), (-0.01117, 0.1663, 0.003256), (-0.1571, -0.2029, -0.003055), (0.1248, 0.2475, 0.002612), (0.1863, 0.2408, 0.004067), (0.216, 0.2327, 0.002824), (-0.04259, 0.1728, -0.004671), (-0.02004, 0.2032, 0.000352), (-0.19, 0.1291, -0.002806), (-0.06901, 0.2065, -0.001627), (-0.008152, -0.08435, -0.003745), (-0.03423, 0.2115, -0.001671), (-0.005387, 0.1957, -0.001987), (0.1634, 0.1729, 0.0002066), (0.1607, 0.1721, 0.001969), (-0.008072, 0.2207, -0.0007264), (-0.02953, 0.1773, -0.001708), (0.2068, -0.1885, -0.00429), (-0.021, 0.1688, 0.002992), (-0.01909, 0.1792, -0.0006912), (0.2282, -0.1858, 0.004276), (0.2082, -0.1801, -0.001618), (0.06007, -0.1927, 0.002258), (-0.02591, -0.09807, 0.000381), (-0.01558, 0.1583, 0.004756), (-0.1513, -0.2056, -0.003632), (0.1606, 0.1726, 0.002182)], [], [])
me_mol_s_pos.use_remesh_preserve_volume = False
me_mol_s_pos.use_remesh_preserve_attributes = False
me_mol_s_pos.use_mirror_vertex_groups = False
me_mol_s_pos.update()
me_mol_s_shape = bpy.data.meshes.new('mol_S_shape')
me_mol_s_shape.from_pydata([(0.0, 0.0, -0.005), (0.003618, -0.002629, -0.002236), (-0.001382, -0.004253, -0.002236), (-0.004472, 0.0, -0.002236), (-0.001382, 0.004253, -0.002236), (0.003618, 0.002629, -0.002236), (0.001382, -0.004253, 0.002236), (-0.003618, -0.002629, 0.002236), (-0.003618, 0.002629, 0.002236), (0.001382, 0.004253, 0.002236), (0.004472, 0.0, 0.002236), (0.0, 0.0, 0.005), (-0.0008123, -0.0025, -0.004253), (0.002127, -0.001545, -0.004253), (0.001314, -0.004045, -0.002629), (0.002127, 0.001545, -0.004253), (0.004253, 0.0, -0.002629), (-0.002629, 0.0, -0.004253), (-0.003441, -0.0025, -0.002629), (-0.0008123, 0.0025, -0.004253), (-0.003441, 0.0025, -0.002629), (0.001314, 0.004045, -0.002629), (0.004755, 0.001545, 0.0), (0.004755, -0.001545, 0.0), (0.002939, -0.004045, 0.0), (0.0, -0.005, 0.0), (-0.002939, -0.004045, 0.0), (-0.004755, -0.001545, 0.0), (-0.004755, 0.001545, 0.0), (-0.002939, 0.004045, 0.0), (0.0, 0.005, 0.0), (0.002939, 0.004045, 0.0), (0.003441, -0.0025, 0.002629), (-0.001314, -0.004045, 0.002629), (-0.004253, 0.0, 0.002629), (-0.001314, 0.004045, 0.002629), (0.003441, 0.0025, 0.002629), (0.002629, 0.0, 0.004253), (0.0008123, -0.0025, 0.004253), (-0.002127, -0.001545, 0.004253), (-0.002127, 0.001545, 0.004253), (0.0008123, 0.0025, 0.004253)], [], [(14, 2, 12), (12, 13, 14), (1, 14, 13), (12, 0, 13), (16, 1, 13), (13, 15, 16), (5, 16, 15), (13, 0, 15), (18, 3, 17), (17, 12, 18), (2, 18, 12), (17, 0, 12), (20, 4, 19), (19, 17, 20), (3, 20, 17), (19, 0, 17), (21, 5, 15), (15, 19, 21), (4, 21, 19), (15, 0, 19), (23, 1, 16), (16, 22, 23), (10, 23, 22), (22, 16, 5), (25, 2, 14), (14, 24, 25), (6, 25, 24), (24, 14, 1), (27, 3, 18), (18, 26, 27), (7, 27, 26), (26, 18, 2), (29, 4, 20), (20, 28, 29), (8, 29, 28), (28, 20, 3), (31, 5, 21), (21, 30, 31), (9, 31, 30), (30, 21, 4), (32, 6, 24), (24, 23, 32), (10, 32, 23), (23, 24, 1), (33, 7, 26), (26, 25, 33), (6, 33, 25), (25, 26, 2), (34, 8, 28), (28, 27, 34), (7, 34, 27), (27, 28, 3), (35, 9, 30), (30, 29, 35), (8, 35, 29), (29, 30, 4), (36, 10, 22), (22, 31, 36), (9, 36, 31), (31, 22, 5), (38, 6, 32), (32, 37, 38), (11, 38, 37), (37, 32, 10), (39, 7, 33), (33, 38, 39), (11, 39, 38), (38, 33, 6), (40, 8, 34), (34, 39, 40), (11, 40, 39), (39, 34, 7), (41, 9, 35), (35, 40, 41), (11, 41, 40), (40, 35, 8), (37, 10, 36), (36, 41, 37), (11, 37, 41), (41, 36, 9)])
me_mol_s_shape.materials.append(mat_mol_s_mat)
me_mol_s_shape.use_remesh_preserve_volume = False
me_mol_s_shape.use_remesh_preserve_attributes = False
me_mol_s_shape.use_mirror_vertex_groups = False
me_mol_s_shape.update()
me_cube_001 = bpy.data.meshes.new('Cube.001')
me_cube_001.from_pydata([(-1.0, -1.0, -1.0), (-1.0, -1.0, 1.0), (-1.0, 1.0, -1.0), (-1.0, 1.0, 1.0), (1.0, -1.0, -1.0), (1.0, -1.0, 1.0), (1.0, 1.0, -1.0), (1.0, 1.0, 1.0)], [], [(1, 2, 0), (3, 6, 2), (7, 4, 6), (5, 0, 4), (6, 0, 2), (3, 5, 7), (1, 3, 2), (3, 7, 6), (7, 5, 4), (5, 1, 0), (6, 4, 0), (3, 1, 5)])
me_cube_001.use_remesh_preserve_volume = False
me_cube_001.use_remesh_preserve_attributes = False
me_cube_001.use_mirror_vertex_groups = False
me_cube_001.update()

# ---- objects
ob_molecules = bpy.data.objects.new('molecules', None)
ob_mol_w = bpy.data.objects.new('mol_W', me_mol_w_pos)
ob_mol_w_shape = bpy.data.objects.new('mol_W_shape', me_mol_w_shape)
ob_mol_s = bpy.data.objects.new('mol_S', me_mol_s_pos)
ob_mol_s_shape = bpy.data.objects.new('mol_S_shape', me_mol_s_shape)
ob_cube = bpy.data.objects.new('Cube', me_cube_001)

# ---- transforms, parenting, visibility, modifiers, constraints
ob_molecules.location = (0.0, 0.0, 0.0)
ob_molecules.lock_location = (True, True, True)
ob_molecules.lock_rotation = (True, True, True)
ob_molecules.lock_scale = (True, True, True)
ob_molecules.empty_image_offset = (0.0, 0.0)
ob_molecules.hide_viewport = True
ob_molecules.hide_select = True
ob_molecules.lineart.crease_threshold = 0.0
ob_mol_w.parent = ob_molecules
ob_mol_w.location = (0.0, 0.0, 0.0)
ob_mol_w.hide_select = True
ob_mol_w.show_instancer_for_render = False
ob_mol_w.instance_type = 'VERTS'
ob_mol_w.use_instance_vertices_rotation = True
ob_mol_w.lineart.crease_threshold = 0.0
ob_mol_w_shape.parent = ob_mol_w
ob_mol_w_shape.location = (0.0, 0.0, 0.0)
ob_mol_w_shape.track_axis = 'POS_Z'
ob_mol_w_shape.lock_location = (True, True, True)
ob_mol_w_shape.lineart.crease_threshold = 0.0
ob_mol_s.parent = ob_molecules
ob_mol_s.location = (0.0, 0.0, 0.0)
ob_mol_s.hide_select = True
ob_mol_s.show_instancer_for_render = False
ob_mol_s.instance_type = 'VERTS'
ob_mol_s.use_instance_vertices_rotation = True
ob_mol_s.lineart.crease_threshold = 0.0
ob_mol_s_shape.parent = ob_mol_s
ob_mol_s_shape.location = (0.0, 0.0, 0.0)
ob_mol_s_shape.track_axis = 'POS_Z'
ob_mol_s_shape.lock_location = (True, True, True)
ob_mol_s_shape.lineart.crease_threshold = 0.0
ob_cube.location = (0.0, 0.0, 0.0)
ob_cube.scale = (0.25, 0.25, 0.005)
ob_cube.display_type = 'WIRE'
ob_cube.show_all_edges = True
ob_cube.lineart.crease_threshold = 0.0

# ---- collection membership
col_collection_1.objects.link(ob_molecules)
col_collection_1.objects.link(ob_mol_w)
col_collection_1.objects.link(ob_mol_w_shape)
col_collection_1.objects.link(ob_mol_s)
col_collection_1.objects.link(ob_mol_s_shape)
col_collection_1.objects.link(ob_cube)

# ---- scene / render settings (as saved in the file)
scene.frame_start = 0; scene.frame_end = 500; scene.frame_set(129)
scene.render.engine = 'BLENDER_EEVEE_NEXT'
scene.render.resolution_percentage = 50
scene.render.dither_intensity = 0.0
scene.cycles.use_denoising = False
scene.cycles.samples = 128
scene.cycles.sampling_pattern = 'TABULATED_SOBOL'
scene.cycles.light_sampling_threshold = 0.0
scene.cycles.use_adaptive_sampling = False
scene.cycles.use_light_tree = False
scene.cycles.blur_glossy = 0.0
scene.cycles.sample_clamp_indirect = 0.0
scene.view_settings.view_transform = 'Standard'
bpy.context.view_layer.update()

# ---- added for rendering (the .blend has no active camera and no usable light): camera, sun
cam_auto = bpy.data.cameras.new('AutoCamera')
cam_auto.lens = 50.0
cam_auto.sensor_width = 36.0
cam_auto.clip_end = 1000.0
ob_auto_camera = bpy.data.objects.new('AutoCamera', cam_auto)
scene.collection.objects.link(ob_auto_camera)
ob_auto_camera.location = (0.654298, -0.785158, 0.523438)
ob_auto_camera.rotation_euler = (1.09748, -7.21219e-08, 0.694738)
scene.camera = ob_auto_camera
light_auto_sun = bpy.data.lights.new('AutoSun', 'SUN')
light_auto_sun.energy = 3.0
light_auto_sun.angle = 0.0523599
ob_auto_sun = bpy.data.objects.new('AutoSun', light_auto_sun)
scene.collection.objects.link(ob_auto_sun)
ob_auto_sun.rotation_euler = (0.872665, 0.174533, 0.523599)
bpy.context.view_layer.update()
